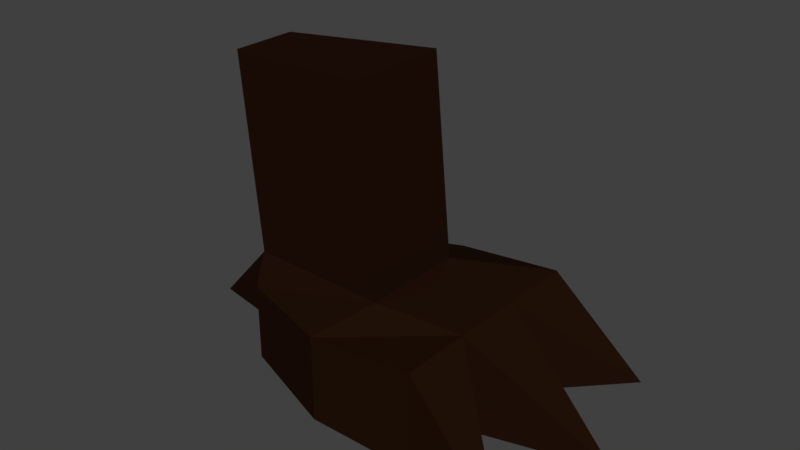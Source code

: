 # Source: Dinofuss.blend  (saved by Blender 2.78.0; exported with 4.5.12 LTS)
import bpy
from mathutils import Matrix  # noqa: F401  (used for matrix-valued properties, if any)

bpy.ops.wm.read_factory_settings(use_empty=True)
scene = bpy.context.scene
scene.name = 'Scene'

# ---- collections
col_collection_1 = bpy.data.collections.new('Collection 1'); scene.collection.children.link(col_collection_1)

# ---- materials (node trees are filled in below, after node groups)
mat_dinomat = bpy.data.materials.new('Dinomat')
mat_dinomat.alpha_threshold = 0.0
mat_dinomat.use_transparent_shadow = False
mat_dinomat.diffuse_color = (0.01599, 0.006196, 0.002731, 1.0)
mat_dinomat.roughness = 0.5
mat_dinomat.specular_intensity = 0.0
mat_dinomat.line_color = (0.0, 0.0, 0.0, 1.0)

# ---- material node trees

# ---- world
world_world = bpy.data.worlds.new('World'); scene.world = world_world
world_world.color = (0.05088, 0.05088, 0.05088)
world_world.use_sun_shadow = False
world_world.sun_shadow_jitter_overblur = 0.0
world_world.cycles.sampling_method = 'MANUAL'

# ---- meshes
me_cube = bpy.data.meshes.new('Cube')
me_cube.from_pydata([(1.0, 1.0, -0.9355), (1.0, -1.0, -0.9355), (-1.0, -0.6332, -0.9355), (-1.0, 0.6332, -0.9355), (1.0, 1.0, -0.03821), (1.0, -1.0, -0.03821), (-1.0, -0.6332, -0.2146), (-1.0, 0.6332, -0.2146), (1.0, 0.3333, -0.9355), (1.0, -0.3333, -0.9355), (-1.0, -0.2111, -0.9355), (-1.0, 0.2111, -0.9355), (1.0, 0.3333, -0.03821), (1.0, -0.3333, -0.03821), (-1.233, -0.3093, -0.08106), (-1.233, 0.3093, -0.08106), (-2.11, 4.768e-07, -0.9355), (1.939, -1.111, -0.9355), (1.809, 1.186, -0.9355), (2.22, -6.407e-07, -0.9355), (1.341e-07, 1.0, -0.9355), (0.0, -1.0, -0.9355), (1.83e-07, 1.0, -0.1376), (-4.318e-07, -1.0, -0.1376), (0.2328, 0.4886, 0.03184), (0.2328, -0.4886, 0.03184), (8.941e-08, 0.3334, -0.9355), (0.0, -0.3334, -0.9355), (-1.408, -0.3093, 1.759), (-1.408, 0.3093, 1.759), (0.05768, 0.4886, 1.872), (0.05768, -0.4886, 1.872)], [], [(27, 21, 2, 10), (25, 14, 6, 23), (9, 13, 17), (21, 23, 6, 2), (11, 15, 7, 3), (22, 20, 3, 7), (2, 6, 14, 10), (10, 14, 16), (4, 12, 18), (13, 9, 19), (22, 7, 15, 24), (14, 25, 31, 28), (20, 26, 11, 3), (26, 27, 10, 11), (15, 11, 16), (14, 15, 16), (11, 10, 16), (13, 5, 17), (5, 1, 17), (1, 9, 17), (8, 0, 18), (0, 4, 18), (12, 8, 18), (12, 13, 19), (9, 8, 19), (8, 12, 19), (8, 9, 27, 26), (0, 8, 26, 20), (12, 24, 25, 13), (4, 22, 24, 12), (4, 0, 20, 22), (1, 5, 23, 21), (13, 25, 23, 5), (9, 1, 21, 27), (30, 29, 28, 31), (25, 24, 30, 31), (15, 14, 28, 29), (24, 15, 29, 30)])
me_cube.materials.append(mat_dinomat)
me_cube.use_remesh_preserve_volume = False
me_cube.use_remesh_preserve_attributes = False
me_cube.use_mirror_vertex_groups = False
me_cube.update()

# ---- objects
ob_cube = bpy.data.objects.new('Cube', me_cube)

# ---- transforms, parenting, visibility, modifiers, constraints
ob_cube.location = (0.0, 0.0, 0.0)
ob_cube.delta_location = (0.0, 0.0, 1.0)
ob_cube.delta_scale = (1.216, 1.216, 1.216)
ob_cube.lock_rotations_4d = False
ob_cube.empty_display_type = 'ARROWS'
ob_cube.lineart.crease_threshold = 0.0

# ---- collection membership
col_collection_1.objects.link(ob_cube)

# ---- scene / render settings (as saved in the file)
scene.frame_start = 1; scene.frame_end = 250; scene.frame_set(1)
scene.render.engine = 'BLENDER_EEVEE_NEXT'
scene.render.resolution_percentage = 50
scene.render.dither_intensity = 0.0
scene.cycles.use_denoising = False
scene.cycles.samples = 128
scene.cycles.sampling_pattern = 'TABULATED_SOBOL'
scene.cycles.light_sampling_threshold = 0.0
scene.cycles.use_adaptive_sampling = False
scene.cycles.use_light_tree = False
scene.cycles.blur_glossy = 0.0
scene.cycles.sample_clamp_indirect = 0.0
scene.view_settings.view_transform = 'Standard'
bpy.context.view_layer.update()

# ---- added for rendering (the .blend has no active camera and no usable light): camera, sun
cam_auto = bpy.data.cameras.new('AutoCamera')
cam_auto.lens = 50.0
cam_auto.sensor_width = 36.0
cam_auto.clip_end = 1000.0
ob_auto_camera = bpy.data.objects.new('AutoCamera', cam_auto)
scene.collection.objects.link(ob_auto_camera)
ob_auto_camera.location = (6.42118, -7.58015, 6.65268)
ob_auto_camera.rotation_euler = (1.09748, -7.21219e-08, 0.694738)
scene.camera = ob_auto_camera
light_auto_sun = bpy.data.lights.new('AutoSun', 'SUN')
light_auto_sun.energy = 3.0
light_auto_sun.angle = 0.0523599
ob_auto_sun = bpy.data.objects.new('AutoSun', light_auto_sun)
scene.collection.objects.link(ob_auto_sun)
ob_auto_sun.rotation_euler = (0.872665, 0.174533, 0.523599)
bpy.context.view_layer.update()
